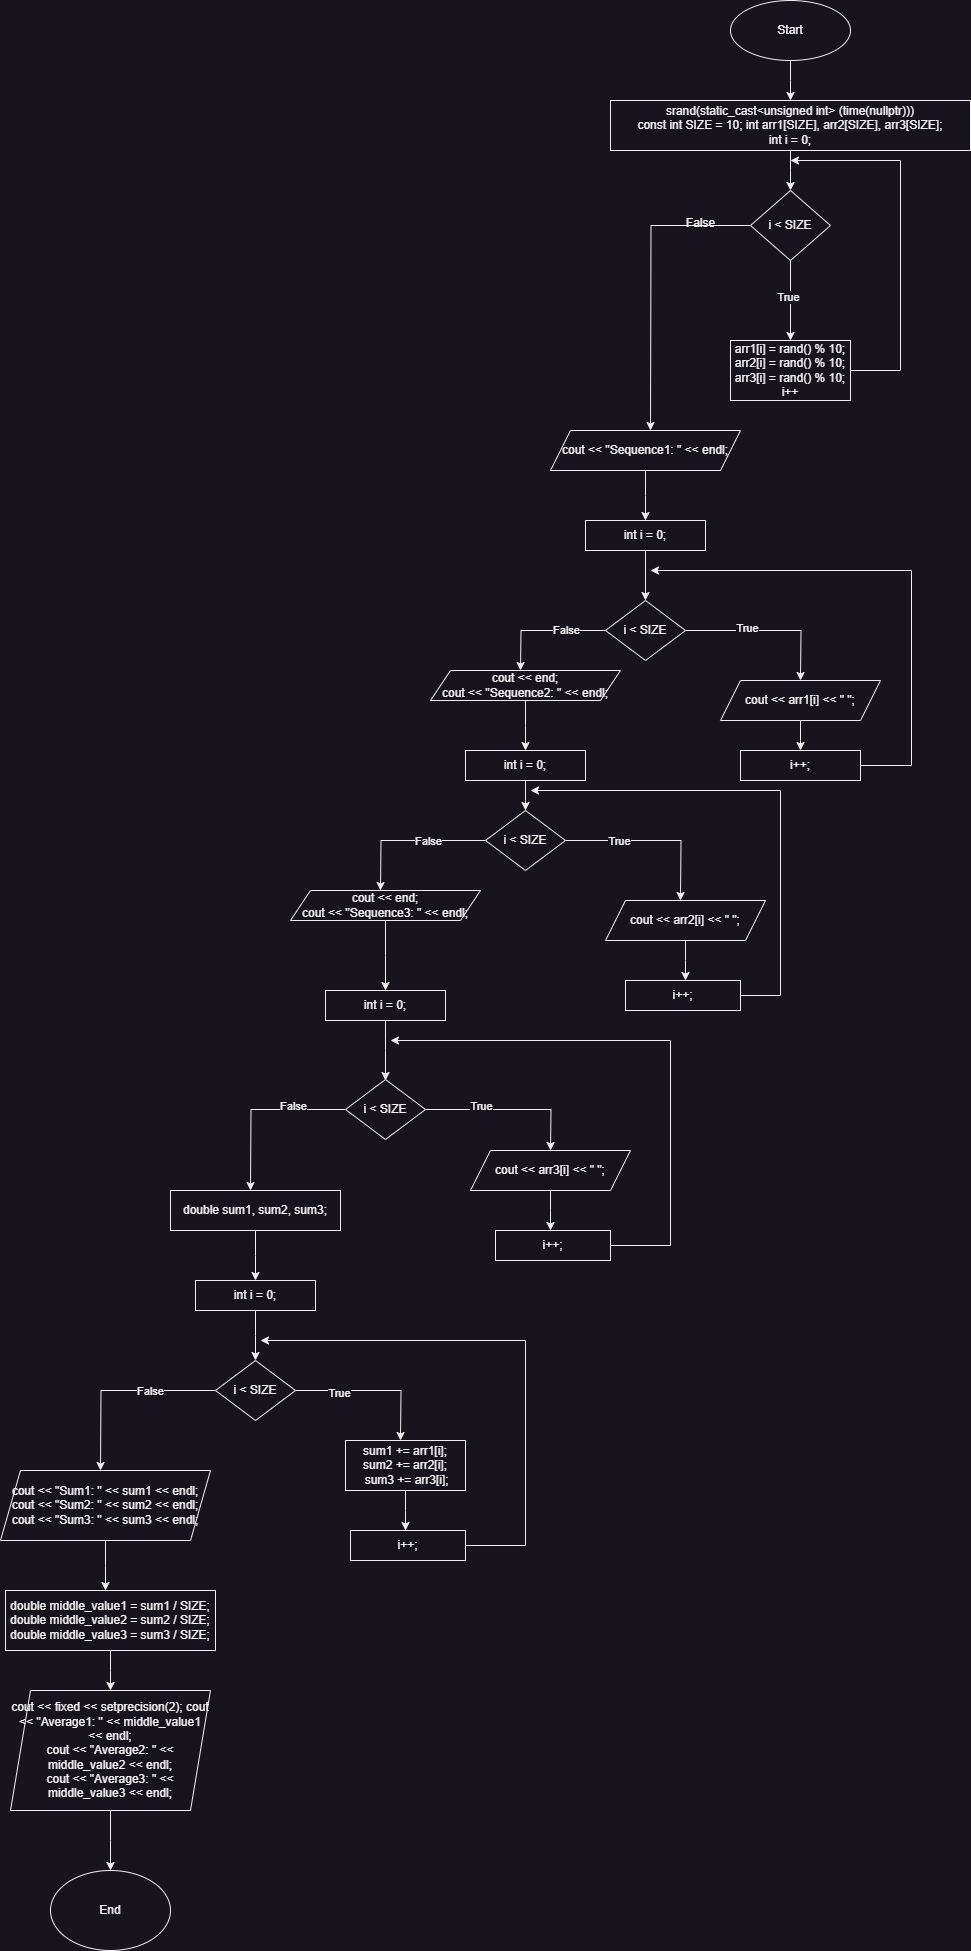

The diagram above was exported from draw.io. Its source (the exported page's mxGraphModel, read from the mxfile embedded in the PNG):
<mxGraphModel dx="2103" dy="607" grid="1" gridSize="10" guides="1" tooltips="1" connect="1" arrows="1" fold="1" page="1" pageScale="1" pageWidth="827" pageHeight="1169" math="0" shadow="0">
  <root>
    <mxCell id="0" />
    <mxCell id="1" parent="0" />
    <mxCell id="dRh2W9gVdITYm5k50hCx-2" style="edgeStyle=orthogonalEdgeStyle;rounded=0;orthogonalLoop=1;jettySize=auto;html=1;" parent="1" source="dRh2W9gVdITYm5k50hCx-1" edge="1">
      <mxGeometry relative="1" as="geometry">
        <mxPoint x="310" y="190" as="targetPoint" />
      </mxGeometry>
    </mxCell>
    <mxCell id="dRh2W9gVdITYm5k50hCx-1" value="Start" style="ellipse;whiteSpace=wrap;html=1;" parent="1" vertex="1">
      <mxGeometry x="250" y="90" width="120" height="60" as="geometry" />
    </mxCell>
    <mxCell id="dRh2W9gVdITYm5k50hCx-5" style="edgeStyle=orthogonalEdgeStyle;rounded=0;orthogonalLoop=1;jettySize=auto;html=1;" parent="1" source="dRh2W9gVdITYm5k50hCx-3" edge="1">
      <mxGeometry relative="1" as="geometry">
        <mxPoint x="310" y="280" as="targetPoint" />
      </mxGeometry>
    </mxCell>
    <mxCell id="dRh2W9gVdITYm5k50hCx-3" value="srand(static_cast&amp;lt;unsigned int&amp;gt; (time(nullptr)))&lt;br&gt;const int SIZE = 10; int arr1[SIZE], arr2[SIZE], arr3[SIZE];&lt;br&gt;int i = 0;" style="rounded=0;whiteSpace=wrap;html=1;" parent="1" vertex="1">
      <mxGeometry x="130" y="190" width="360" height="50" as="geometry" />
    </mxCell>
    <mxCell id="dRh2W9gVdITYm5k50hCx-9" style="edgeStyle=orthogonalEdgeStyle;rounded=0;orthogonalLoop=1;jettySize=auto;html=1;" parent="1" source="dRh2W9gVdITYm5k50hCx-6" edge="1">
      <mxGeometry relative="1" as="geometry">
        <mxPoint x="310" y="430" as="targetPoint" />
      </mxGeometry>
    </mxCell>
    <mxCell id="dRh2W9gVdITYm5k50hCx-10" value="True" style="edgeLabel;html=1;align=center;verticalAlign=middle;resizable=0;points=[];" parent="dRh2W9gVdITYm5k50hCx-9" vertex="1" connectable="0">
      <mxGeometry x="-0.1156" y="-3" relative="1" as="geometry">
        <mxPoint as="offset" />
      </mxGeometry>
    </mxCell>
    <mxCell id="dRh2W9gVdITYm5k50hCx-19" style="edgeStyle=orthogonalEdgeStyle;rounded=0;orthogonalLoop=1;jettySize=auto;html=1;" parent="1" source="dRh2W9gVdITYm5k50hCx-6" edge="1">
      <mxGeometry relative="1" as="geometry">
        <mxPoint x="170" y="520" as="targetPoint" />
      </mxGeometry>
    </mxCell>
    <mxCell id="dRh2W9gVdITYm5k50hCx-6" value="i &amp;lt; SIZE" style="rhombus;whiteSpace=wrap;html=1;" parent="1" vertex="1">
      <mxGeometry x="270" y="280" width="80" height="70" as="geometry" />
    </mxCell>
    <mxCell id="dRh2W9gVdITYm5k50hCx-12" style="edgeStyle=orthogonalEdgeStyle;rounded=0;orthogonalLoop=1;jettySize=auto;html=1;" parent="1" source="dRh2W9gVdITYm5k50hCx-11" edge="1">
      <mxGeometry relative="1" as="geometry">
        <mxPoint x="310" y="250" as="targetPoint" />
        <Array as="points">
          <mxPoint x="420" y="460" />
          <mxPoint x="420" y="250" />
        </Array>
      </mxGeometry>
    </mxCell>
    <mxCell id="dRh2W9gVdITYm5k50hCx-11" value="arr1[i] = rand() % 10; arr2[i] = rand() % 10; arr3[i] = rand() % 10;&lt;br&gt;i++" style="rounded=0;whiteSpace=wrap;html=1;" parent="1" vertex="1">
      <mxGeometry x="250" y="430" width="120" height="60" as="geometry" />
    </mxCell>
    <mxCell id="dRh2W9gVdITYm5k50hCx-20" value="False" style="text;html=1;align=center;verticalAlign=middle;resizable=0;points=[];autosize=1;strokeColor=none;fillColor=none;" parent="1" vertex="1">
      <mxGeometry x="195" y="298" width="50" height="30" as="geometry" />
    </mxCell>
    <mxCell id="dRh2W9gVdITYm5k50hCx-25" style="edgeStyle=orthogonalEdgeStyle;rounded=0;orthogonalLoop=1;jettySize=auto;html=1;" parent="1" source="dRh2W9gVdITYm5k50hCx-21" edge="1">
      <mxGeometry relative="1" as="geometry">
        <mxPoint x="165" y="610" as="targetPoint" />
      </mxGeometry>
    </mxCell>
    <mxCell id="dRh2W9gVdITYm5k50hCx-21" value="cout &amp;lt;&amp;lt; &quot;Sequence1: &quot; &amp;lt;&amp;lt; endl;" style="shape=parallelogram;perimeter=parallelogramPerimeter;whiteSpace=wrap;html=1;fixedSize=1;" parent="1" vertex="1">
      <mxGeometry x="70" y="520" width="190" height="40" as="geometry" />
    </mxCell>
    <mxCell id="dRh2W9gVdITYm5k50hCx-28" style="edgeStyle=orthogonalEdgeStyle;rounded=0;orthogonalLoop=1;jettySize=auto;html=1;" parent="1" source="dRh2W9gVdITYm5k50hCx-26" target="dRh2W9gVdITYm5k50hCx-27" edge="1">
      <mxGeometry relative="1" as="geometry" />
    </mxCell>
    <mxCell id="dRh2W9gVdITYm5k50hCx-26" value="int i = 0;" style="rounded=0;whiteSpace=wrap;html=1;" parent="1" vertex="1">
      <mxGeometry x="105" y="610" width="120" height="30" as="geometry" />
    </mxCell>
    <mxCell id="dRh2W9gVdITYm5k50hCx-29" style="edgeStyle=orthogonalEdgeStyle;rounded=0;orthogonalLoop=1;jettySize=auto;html=1;" parent="1" source="dRh2W9gVdITYm5k50hCx-27" edge="1">
      <mxGeometry relative="1" as="geometry">
        <mxPoint x="320" y="770" as="targetPoint" />
      </mxGeometry>
    </mxCell>
    <mxCell id="dRh2W9gVdITYm5k50hCx-30" value="True" style="edgeLabel;html=1;align=center;verticalAlign=middle;resizable=0;points=[];" parent="dRh2W9gVdITYm5k50hCx-29" vertex="1" connectable="0">
      <mxGeometry x="-0.2653" y="3" relative="1" as="geometry">
        <mxPoint as="offset" />
      </mxGeometry>
    </mxCell>
    <mxCell id="dRh2W9gVdITYm5k50hCx-32" style="edgeStyle=orthogonalEdgeStyle;rounded=0;orthogonalLoop=1;jettySize=auto;html=1;" parent="1" source="dRh2W9gVdITYm5k50hCx-27" edge="1">
      <mxGeometry relative="1" as="geometry">
        <mxPoint x="40" y="760" as="targetPoint" />
      </mxGeometry>
    </mxCell>
    <mxCell id="dRh2W9gVdITYm5k50hCx-33" value="Text" style="edgeLabel;html=1;align=center;verticalAlign=middle;resizable=0;points=[];" parent="dRh2W9gVdITYm5k50hCx-32" vertex="1" connectable="0">
      <mxGeometry x="-0.3157" relative="1" as="geometry">
        <mxPoint as="offset" />
      </mxGeometry>
    </mxCell>
    <mxCell id="dRh2W9gVdITYm5k50hCx-37" value="False" style="edgeLabel;html=1;align=center;verticalAlign=middle;resizable=0;points=[];" parent="dRh2W9gVdITYm5k50hCx-32" vertex="1" connectable="0">
      <mxGeometry x="-0.3639" y="-1" relative="1" as="geometry">
        <mxPoint as="offset" />
      </mxGeometry>
    </mxCell>
    <mxCell id="dRh2W9gVdITYm5k50hCx-27" value="i &amp;lt; SIZE" style="rhombus;whiteSpace=wrap;html=1;" parent="1" vertex="1">
      <mxGeometry x="125" y="690" width="80" height="60" as="geometry" />
    </mxCell>
    <mxCell id="dRh2W9gVdITYm5k50hCx-34" style="edgeStyle=orthogonalEdgeStyle;rounded=0;orthogonalLoop=1;jettySize=auto;html=1;" parent="1" source="dRh2W9gVdITYm5k50hCx-31" edge="1">
      <mxGeometry relative="1" as="geometry">
        <mxPoint x="320" y="840" as="targetPoint" />
      </mxGeometry>
    </mxCell>
    <mxCell id="dRh2W9gVdITYm5k50hCx-31" value="cout &amp;lt;&amp;lt; arr1[i] &amp;lt;&amp;lt; &quot; &quot;;" style="shape=parallelogram;perimeter=parallelogramPerimeter;whiteSpace=wrap;html=1;fixedSize=1;" parent="1" vertex="1">
      <mxGeometry x="240" y="770" width="160" height="40" as="geometry" />
    </mxCell>
    <mxCell id="dRh2W9gVdITYm5k50hCx-36" style="edgeStyle=orthogonalEdgeStyle;rounded=0;orthogonalLoop=1;jettySize=auto;html=1;" parent="1" source="dRh2W9gVdITYm5k50hCx-35" edge="1">
      <mxGeometry relative="1" as="geometry">
        <mxPoint x="170" y="660" as="targetPoint" />
        <Array as="points">
          <mxPoint x="431" y="855" />
        </Array>
      </mxGeometry>
    </mxCell>
    <mxCell id="dRh2W9gVdITYm5k50hCx-35" value="i++;" style="rounded=0;whiteSpace=wrap;html=1;" parent="1" vertex="1">
      <mxGeometry x="260" y="840" width="120" height="30" as="geometry" />
    </mxCell>
    <mxCell id="dRh2W9gVdITYm5k50hCx-41" style="edgeStyle=orthogonalEdgeStyle;rounded=0;orthogonalLoop=1;jettySize=auto;html=1;" parent="1" source="dRh2W9gVdITYm5k50hCx-38" edge="1">
      <mxGeometry relative="1" as="geometry">
        <mxPoint x="45" y="840" as="targetPoint" />
      </mxGeometry>
    </mxCell>
    <mxCell id="dRh2W9gVdITYm5k50hCx-38" value="cout &amp;lt;&amp;lt; end;&lt;br&gt;cout &amp;lt;&amp;lt; &quot;Sequence2: &quot; &amp;lt;&amp;lt; endl;" style="shape=parallelogram;perimeter=parallelogramPerimeter;whiteSpace=wrap;html=1;fixedSize=1;" parent="1" vertex="1">
      <mxGeometry x="-50" y="760" width="190" height="30" as="geometry" />
    </mxCell>
    <mxCell id="dRh2W9gVdITYm5k50hCx-45" style="edgeStyle=orthogonalEdgeStyle;rounded=0;orthogonalLoop=1;jettySize=auto;html=1;" parent="1" source="dRh2W9gVdITYm5k50hCx-42" edge="1">
      <mxGeometry relative="1" as="geometry">
        <mxPoint x="45" y="900" as="targetPoint" />
      </mxGeometry>
    </mxCell>
    <mxCell id="dRh2W9gVdITYm5k50hCx-42" value="int i = 0;" style="rounded=0;whiteSpace=wrap;html=1;" parent="1" vertex="1">
      <mxGeometry x="-15" y="840" width="120" height="30" as="geometry" />
    </mxCell>
    <mxCell id="dRh2W9gVdITYm5k50hCx-46" style="edgeStyle=orthogonalEdgeStyle;rounded=0;orthogonalLoop=1;jettySize=auto;html=1;" parent="1" source="dRh2W9gVdITYm5k50hCx-44" edge="1">
      <mxGeometry relative="1" as="geometry">
        <mxPoint x="200" y="990" as="targetPoint" />
      </mxGeometry>
    </mxCell>
    <mxCell id="dRh2W9gVdITYm5k50hCx-47" value="True" style="edgeLabel;html=1;align=center;verticalAlign=middle;resizable=0;points=[];" parent="dRh2W9gVdITYm5k50hCx-46" vertex="1" connectable="0">
      <mxGeometry x="-0.3983" relative="1" as="geometry">
        <mxPoint as="offset" />
      </mxGeometry>
    </mxCell>
    <mxCell id="dRh2W9gVdITYm5k50hCx-49" style="edgeStyle=orthogonalEdgeStyle;rounded=0;orthogonalLoop=1;jettySize=auto;html=1;" parent="1" source="dRh2W9gVdITYm5k50hCx-44" edge="1">
      <mxGeometry relative="1" as="geometry">
        <mxPoint x="-100" y="980" as="targetPoint" />
      </mxGeometry>
    </mxCell>
    <mxCell id="dRh2W9gVdITYm5k50hCx-50" value="False" style="edgeLabel;html=1;align=center;verticalAlign=middle;resizable=0;points=[];" parent="dRh2W9gVdITYm5k50hCx-49" vertex="1" connectable="0">
      <mxGeometry x="-0.2492" relative="1" as="geometry">
        <mxPoint as="offset" />
      </mxGeometry>
    </mxCell>
    <mxCell id="dRh2W9gVdITYm5k50hCx-44" value="i &amp;lt; SIZE" style="rhombus;whiteSpace=wrap;html=1;" parent="1" vertex="1">
      <mxGeometry x="5" y="900" width="80" height="60" as="geometry" />
    </mxCell>
    <mxCell id="dRh2W9gVdITYm5k50hCx-53" style="edgeStyle=orthogonalEdgeStyle;rounded=0;orthogonalLoop=1;jettySize=auto;html=1;" parent="1" source="dRh2W9gVdITYm5k50hCx-48" edge="1">
      <mxGeometry relative="1" as="geometry">
        <mxPoint x="205" y="1070" as="targetPoint" />
      </mxGeometry>
    </mxCell>
    <mxCell id="dRh2W9gVdITYm5k50hCx-48" value="cout &amp;lt;&amp;lt; arr2[i] &amp;lt;&amp;lt; &quot; &quot;;" style="shape=parallelogram;perimeter=parallelogramPerimeter;whiteSpace=wrap;html=1;fixedSize=1;" parent="1" vertex="1">
      <mxGeometry x="125" y="990" width="160" height="40" as="geometry" />
    </mxCell>
    <mxCell id="dRh2W9gVdITYm5k50hCx-56" style="edgeStyle=orthogonalEdgeStyle;rounded=0;orthogonalLoop=1;jettySize=auto;html=1;" parent="1" source="dRh2W9gVdITYm5k50hCx-51" edge="1">
      <mxGeometry relative="1" as="geometry">
        <mxPoint x="-95" y="1080" as="targetPoint" />
      </mxGeometry>
    </mxCell>
    <mxCell id="dRh2W9gVdITYm5k50hCx-51" value="cout &amp;lt;&amp;lt; end;&lt;br&gt;cout &amp;lt;&amp;lt; &quot;Sequence3: &quot; &amp;lt;&amp;lt; endl;" style="shape=parallelogram;perimeter=parallelogramPerimeter;whiteSpace=wrap;html=1;fixedSize=1;" parent="1" vertex="1">
      <mxGeometry x="-190" y="980" width="190" height="30" as="geometry" />
    </mxCell>
    <mxCell id="dRh2W9gVdITYm5k50hCx-54" style="edgeStyle=orthogonalEdgeStyle;rounded=0;orthogonalLoop=1;jettySize=auto;html=1;exitX=1;exitY=0.5;exitDx=0;exitDy=0;" parent="1" source="dRh2W9gVdITYm5k50hCx-52" edge="1">
      <mxGeometry relative="1" as="geometry">
        <mxPoint x="50" y="880" as="targetPoint" />
        <mxPoint x="310" y="1080" as="sourcePoint" />
        <Array as="points">
          <mxPoint x="300" y="1085" />
          <mxPoint x="300" y="880" />
        </Array>
      </mxGeometry>
    </mxCell>
    <mxCell id="dRh2W9gVdITYm5k50hCx-52" value="i++;" style="rounded=0;whiteSpace=wrap;html=1;" parent="1" vertex="1">
      <mxGeometry x="145" y="1070" width="115" height="30" as="geometry" />
    </mxCell>
    <mxCell id="dRh2W9gVdITYm5k50hCx-58" style="edgeStyle=orthogonalEdgeStyle;rounded=0;orthogonalLoop=1;jettySize=auto;html=1;" parent="1" source="dRh2W9gVdITYm5k50hCx-57" edge="1">
      <mxGeometry relative="1" as="geometry">
        <mxPoint x="-95" y="1170" as="targetPoint" />
      </mxGeometry>
    </mxCell>
    <mxCell id="dRh2W9gVdITYm5k50hCx-57" value="int i = 0;" style="rounded=0;whiteSpace=wrap;html=1;" parent="1" vertex="1">
      <mxGeometry x="-155" y="1080" width="120" height="30" as="geometry" />
    </mxCell>
    <mxCell id="dRh2W9gVdITYm5k50hCx-60" style="edgeStyle=orthogonalEdgeStyle;rounded=0;orthogonalLoop=1;jettySize=auto;html=1;" parent="1" source="dRh2W9gVdITYm5k50hCx-59" edge="1">
      <mxGeometry relative="1" as="geometry">
        <mxPoint x="70" y="1240" as="targetPoint" />
      </mxGeometry>
    </mxCell>
    <mxCell id="dRh2W9gVdITYm5k50hCx-61" value="True" style="edgeLabel;html=1;align=center;verticalAlign=middle;resizable=0;points=[];" parent="dRh2W9gVdITYm5k50hCx-60" vertex="1" connectable="0">
      <mxGeometry x="-0.3345" y="4" relative="1" as="geometry">
        <mxPoint as="offset" />
      </mxGeometry>
    </mxCell>
    <mxCell id="dRh2W9gVdITYm5k50hCx-69" style="edgeStyle=orthogonalEdgeStyle;rounded=0;orthogonalLoop=1;jettySize=auto;html=1;" parent="1" source="dRh2W9gVdITYm5k50hCx-59" edge="1">
      <mxGeometry relative="1" as="geometry">
        <mxPoint x="-230" y="1280" as="targetPoint" />
      </mxGeometry>
    </mxCell>
    <mxCell id="dRh2W9gVdITYm5k50hCx-70" value="False" style="edgeLabel;html=1;align=center;verticalAlign=middle;resizable=0;points=[];" parent="dRh2W9gVdITYm5k50hCx-69" vertex="1" connectable="0">
      <mxGeometry x="-0.4006" y="-4" relative="1" as="geometry">
        <mxPoint as="offset" />
      </mxGeometry>
    </mxCell>
    <mxCell id="dRh2W9gVdITYm5k50hCx-59" value="i &amp;lt; SIZE" style="rhombus;whiteSpace=wrap;html=1;" parent="1" vertex="1">
      <mxGeometry x="-135" y="1169" width="80" height="60" as="geometry" />
    </mxCell>
    <mxCell id="dRh2W9gVdITYm5k50hCx-65" style="edgeStyle=orthogonalEdgeStyle;rounded=0;orthogonalLoop=1;jettySize=auto;html=1;" parent="1" source="dRh2W9gVdITYm5k50hCx-62" edge="1">
      <mxGeometry relative="1" as="geometry">
        <mxPoint x="70" y="1320" as="targetPoint" />
      </mxGeometry>
    </mxCell>
    <mxCell id="dRh2W9gVdITYm5k50hCx-62" value="cout &amp;lt;&amp;lt; arr3[i] &amp;lt;&amp;lt; &quot; &quot;;" style="shape=parallelogram;perimeter=parallelogramPerimeter;whiteSpace=wrap;html=1;fixedSize=1;" parent="1" vertex="1">
      <mxGeometry x="-10" y="1240" width="160" height="40" as="geometry" />
    </mxCell>
    <mxCell id="dRh2W9gVdITYm5k50hCx-64" value="i++;" style="rounded=0;whiteSpace=wrap;html=1;" parent="1" vertex="1">
      <mxGeometry x="15" y="1320" width="115" height="30" as="geometry" />
    </mxCell>
    <mxCell id="dRh2W9gVdITYm5k50hCx-68" style="edgeStyle=orthogonalEdgeStyle;rounded=0;orthogonalLoop=1;jettySize=auto;html=1;exitX=1;exitY=0.5;exitDx=0;exitDy=0;" parent="1" edge="1">
      <mxGeometry relative="1" as="geometry">
        <mxPoint x="-90" y="1130" as="targetPoint" />
        <mxPoint x="130" y="1335" as="sourcePoint" />
        <Array as="points">
          <mxPoint x="190" y="1335" />
          <mxPoint x="190" y="1130" />
        </Array>
      </mxGeometry>
    </mxCell>
    <mxCell id="dRh2W9gVdITYm5k50hCx-72" style="edgeStyle=orthogonalEdgeStyle;rounded=0;orthogonalLoop=1;jettySize=auto;html=1;" parent="1" source="dRh2W9gVdITYm5k50hCx-71" edge="1">
      <mxGeometry relative="1" as="geometry">
        <mxPoint x="-225" y="1370" as="targetPoint" />
      </mxGeometry>
    </mxCell>
    <mxCell id="dRh2W9gVdITYm5k50hCx-71" value="double sum1, sum2, sum3;" style="rounded=0;whiteSpace=wrap;html=1;" parent="1" vertex="1">
      <mxGeometry x="-310" y="1280" width="170" height="40" as="geometry" />
    </mxCell>
    <mxCell id="dRh2W9gVdITYm5k50hCx-74" style="edgeStyle=orthogonalEdgeStyle;rounded=0;orthogonalLoop=1;jettySize=auto;html=1;" parent="1" source="dRh2W9gVdITYm5k50hCx-73" edge="1">
      <mxGeometry relative="1" as="geometry">
        <mxPoint x="-225" y="1450" as="targetPoint" />
      </mxGeometry>
    </mxCell>
    <mxCell id="dRh2W9gVdITYm5k50hCx-73" value="int i = 0;" style="rounded=0;whiteSpace=wrap;html=1;" parent="1" vertex="1">
      <mxGeometry x="-285" y="1370" width="120" height="30" as="geometry" />
    </mxCell>
    <mxCell id="dRh2W9gVdITYm5k50hCx-76" style="edgeStyle=orthogonalEdgeStyle;rounded=0;orthogonalLoop=1;jettySize=auto;html=1;" parent="1" source="dRh2W9gVdITYm5k50hCx-75" edge="1">
      <mxGeometry relative="1" as="geometry">
        <mxPoint x="-80" y="1530" as="targetPoint" />
      </mxGeometry>
    </mxCell>
    <mxCell id="dRh2W9gVdITYm5k50hCx-77" value="True" style="edgeLabel;html=1;align=center;verticalAlign=middle;resizable=0;points=[];" parent="dRh2W9gVdITYm5k50hCx-76" vertex="1" connectable="0">
      <mxGeometry x="-0.4418" y="-2" relative="1" as="geometry">
        <mxPoint as="offset" />
      </mxGeometry>
    </mxCell>
    <mxCell id="dRh2W9gVdITYm5k50hCx-84" style="edgeStyle=orthogonalEdgeStyle;rounded=0;orthogonalLoop=1;jettySize=auto;html=1;" parent="1" source="dRh2W9gVdITYm5k50hCx-75" edge="1">
      <mxGeometry relative="1" as="geometry">
        <mxPoint x="-380" y="1560" as="targetPoint" />
      </mxGeometry>
    </mxCell>
    <mxCell id="dRh2W9gVdITYm5k50hCx-85" value="False" style="edgeLabel;html=1;align=center;verticalAlign=middle;resizable=0;points=[];" parent="dRh2W9gVdITYm5k50hCx-84" vertex="1" connectable="0">
      <mxGeometry x="-0.3213" relative="1" as="geometry">
        <mxPoint as="offset" />
      </mxGeometry>
    </mxCell>
    <mxCell id="dRh2W9gVdITYm5k50hCx-75" value="i &amp;lt; SIZE" style="rhombus;whiteSpace=wrap;html=1;" parent="1" vertex="1">
      <mxGeometry x="-265" y="1450" width="80" height="60" as="geometry" />
    </mxCell>
    <mxCell id="dRh2W9gVdITYm5k50hCx-80" style="edgeStyle=orthogonalEdgeStyle;rounded=0;orthogonalLoop=1;jettySize=auto;html=1;" parent="1" source="dRh2W9gVdITYm5k50hCx-78" edge="1">
      <mxGeometry relative="1" as="geometry">
        <mxPoint x="-75" y="1620" as="targetPoint" />
      </mxGeometry>
    </mxCell>
    <mxCell id="dRh2W9gVdITYm5k50hCx-78" value="sum1 += arr1[i]; &lt;br&gt;sum2 += arr2[i];&lt;br&gt;&amp;nbsp;sum3 += arr3[i];" style="rounded=0;whiteSpace=wrap;html=1;" parent="1" vertex="1">
      <mxGeometry x="-135" y="1530" width="120" height="50" as="geometry" />
    </mxCell>
    <mxCell id="dRh2W9gVdITYm5k50hCx-81" value="i++;" style="rounded=0;whiteSpace=wrap;html=1;" parent="1" vertex="1">
      <mxGeometry x="-130" y="1620" width="115" height="30" as="geometry" />
    </mxCell>
    <mxCell id="dRh2W9gVdITYm5k50hCx-83" style="edgeStyle=orthogonalEdgeStyle;rounded=0;orthogonalLoop=1;jettySize=auto;html=1;exitX=1;exitY=0.5;exitDx=0;exitDy=0;" parent="1" edge="1">
      <mxGeometry relative="1" as="geometry">
        <mxPoint x="-220" y="1430" as="targetPoint" />
        <mxPoint x="-15" y="1635" as="sourcePoint" />
        <Array as="points">
          <mxPoint x="45" y="1635" />
          <mxPoint x="45" y="1430" />
        </Array>
      </mxGeometry>
    </mxCell>
    <mxCell id="dRh2W9gVdITYm5k50hCx-87" style="edgeStyle=orthogonalEdgeStyle;rounded=0;orthogonalLoop=1;jettySize=auto;html=1;" parent="1" source="dRh2W9gVdITYm5k50hCx-86" edge="1">
      <mxGeometry relative="1" as="geometry">
        <mxPoint x="-375" y="1680" as="targetPoint" />
      </mxGeometry>
    </mxCell>
    <mxCell id="dRh2W9gVdITYm5k50hCx-86" value="cout &amp;lt;&amp;lt; &quot;Sum1: &quot; &amp;lt;&amp;lt; sum1 &amp;lt;&amp;lt; endl; &lt;br&gt;cout &amp;lt;&amp;lt; &quot;Sum2: &quot; &amp;lt;&amp;lt; sum2 &amp;lt;&amp;lt; endl; &lt;br&gt;cout &amp;lt;&amp;lt; &quot;Sum3: &quot; &amp;lt;&amp;lt; sum3 &amp;lt;&amp;lt; endl;" style="shape=parallelogram;perimeter=parallelogramPerimeter;whiteSpace=wrap;html=1;fixedSize=1;" parent="1" vertex="1">
      <mxGeometry x="-480" y="1560" width="210" height="70" as="geometry" />
    </mxCell>
    <mxCell id="dRh2W9gVdITYm5k50hCx-89" style="edgeStyle=orthogonalEdgeStyle;rounded=0;orthogonalLoop=1;jettySize=auto;html=1;" parent="1" source="dRh2W9gVdITYm5k50hCx-88" edge="1">
      <mxGeometry relative="1" as="geometry">
        <mxPoint x="-370" y="1780" as="targetPoint" />
      </mxGeometry>
    </mxCell>
    <mxCell id="dRh2W9gVdITYm5k50hCx-88" value="double middle_value1 = sum1 / SIZE; &lt;br&gt;double middle_value2 = sum2 / SIZE; &lt;br&gt;double middle_value3 = sum3 / SIZE;" style="rounded=0;whiteSpace=wrap;html=1;" parent="1" vertex="1">
      <mxGeometry x="-475" y="1680" width="210" height="60" as="geometry" />
    </mxCell>
    <mxCell id="dRh2W9gVdITYm5k50hCx-91" style="edgeStyle=orthogonalEdgeStyle;rounded=0;orthogonalLoop=1;jettySize=auto;html=1;" parent="1" source="dRh2W9gVdITYm5k50hCx-90" edge="1">
      <mxGeometry relative="1" as="geometry">
        <mxPoint x="-370" y="1960" as="targetPoint" />
      </mxGeometry>
    </mxCell>
    <mxCell id="dRh2W9gVdITYm5k50hCx-90" value="cout &amp;lt;&amp;lt; fixed &amp;lt;&amp;lt; setprecision(2); cout &amp;lt;&amp;lt; &quot;Average1: &quot; &amp;lt;&amp;lt; middle_value1 &amp;lt;&amp;lt; endl; &lt;br&gt;cout &amp;lt;&amp;lt; &quot;Average2: &quot; &amp;lt;&amp;lt; middle_value2 &amp;lt;&amp;lt; endl; &lt;br&gt;cout &amp;lt;&amp;lt; &quot;Average3: &quot; &amp;lt;&amp;lt; middle_value3 &amp;lt;&amp;lt; endl;" style="shape=parallelogram;perimeter=parallelogramPerimeter;whiteSpace=wrap;html=1;fixedSize=1;" parent="1" vertex="1">
      <mxGeometry x="-470" y="1780" width="200" height="120" as="geometry" />
    </mxCell>
    <mxCell id="dRh2W9gVdITYm5k50hCx-92" value="End" style="ellipse;whiteSpace=wrap;html=1;" parent="1" vertex="1">
      <mxGeometry x="-430" y="1960" width="120" height="80" as="geometry" />
    </mxCell>
  </root>
</mxGraphModel>